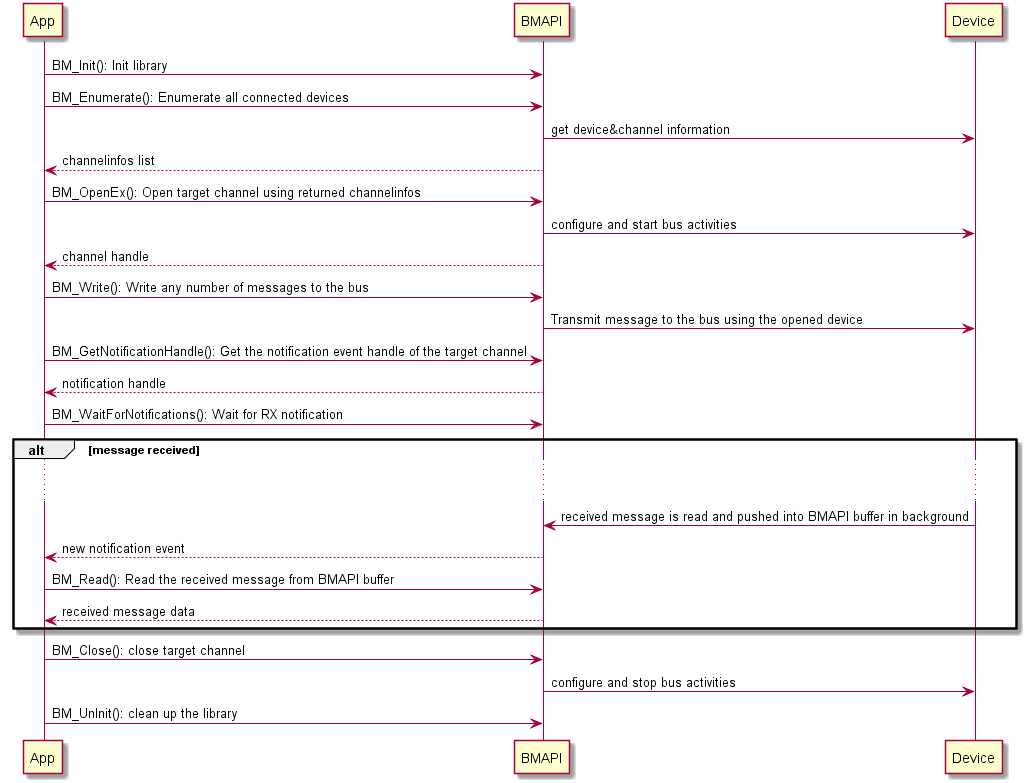

The diagram above was rendered by PlantUML. Its source (embedded in the PNG):
@startuml Application Programming Sequence
participant App
participant BMAPI
participant Device
App -> BMAPI: BM_Init(): Init library
App -> BMAPI: BM_Enumerate(): Enumerate all connected devices
BMAPI -> Device: get device&channel information
BMAPI --> App: channelinfos list
App -> BMAPI: BM_OpenEx(): Open target channel using returned channelinfos
BMAPI -> Device: configure and start bus activities
BMAPI --> App: channel handle
App -> BMAPI: BM_Write(): Write any number of messages to the bus
BMAPI -> Device: Transmit message to the bus using the opened device
App -> BMAPI: BM_GetNotificationHandle(): Get the notification event handle of the target channel
BMAPI --> App: notification handle
App -> BMAPI: BM_WaitForNotifications(): Wait for RX notification
alt message received
... ...
Device -> BMAPI: received message is read and pushed into BMAPI buffer in background
BMAPI --> App: new notification event
App -> BMAPI: BM_Read(): Read the received message from BMAPI buffer
BMAPI --> App: received message data
end alt
App -> BMAPI: BM_Close(): close target channel
BMAPI -> Device: configure and stop bus activities
App -> BMAPI: BM_UnInit(): clean up the library
@enduml